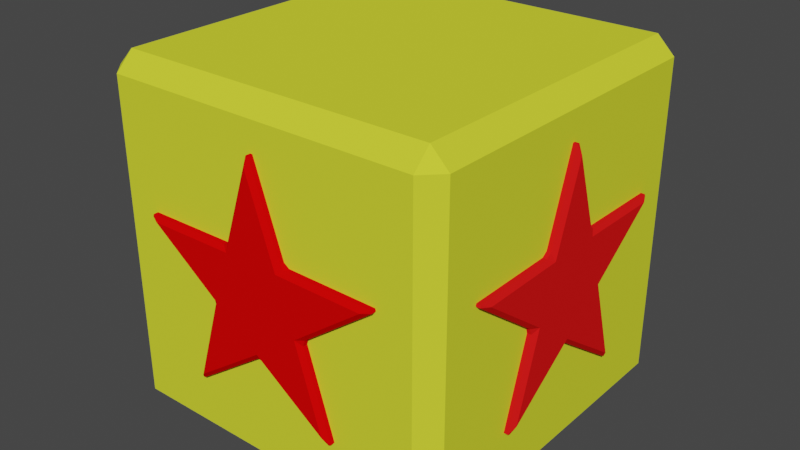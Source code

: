 # Source: star_cube.blend  (saved by Blender 2.93.21; exported with 4.5.12 LTS)
import bpy
from mathutils import Matrix  # noqa: F401  (used for matrix-valued properties, if any)

bpy.ops.wm.read_factory_settings(use_empty=True)
scene = bpy.context.scene
scene.name = 'Scene'

# ---- collections
col_collection = bpy.data.collections.new('Collection'); scene.collection.children.link(col_collection)

# ---- materials (node trees are filled in below, after node groups)
mat_material_001 = bpy.data.materials.new('Material.001')
mat_material_001.use_transparent_shadow = False
mat_material_001.diffuse_color = (0.7329, 0.8, 0.03782, 1.0)
mat_material_001.roughness = 0.3907
mat_material_001.specular_intensity = 0.4159
mat_material_001.metallic = 0.1308
mat_material_004 = bpy.data.materials.new('Material.004')
mat_material_004.use_transparent_shadow = False
mat_material_004.diffuse_color = (0.8, 0.0096, 0.0096, 1.0)
mat_material_003 = bpy.data.materials.new('Material.003')
mat_material_003.use_transparent_shadow = False
mat_material_003.diffuse_color = (0.8, 0.0016, 0.0016, 1.0)
mat_material_005 = bpy.data.materials.new('Material.005')
mat_material_005.use_transparent_shadow = False
mat_material_005.diffuse_color = (0.8, 0.0096, 0.0096, 1.0)
mat_material_002 = bpy.data.materials.new('Material.002')
mat_material_002.use_transparent_shadow = False
mat_material_002.diffuse_color = (0.8, 0.009501, 0.01133, 1.0)

# ---- material node trees

# ---- world
world_world = bpy.data.worlds.new('World'); scene.world = world_world
world_world.use_nodes = True; world_world.node_tree.nodes.clear()
_N = world_world.node_tree.nodes; _L = world_world.node_tree.links
n0 = _N.new('ShaderNodeOutputWorld'); n0.name = 'World Output'; n0.location = (300, 300)
n1 = _N.new('ShaderNodeBackground'); n1.name = 'Background'; n1.location = (10, 300)
n1.inputs[0].default_value = (0.05088, 0.05088, 0.05088, 1.0)
_L.new(n1.outputs[0], n0.inputs[0])
n0.is_active_output = True
world_world.color = (0.05088, 0.05088, 0.05088)
world_world.use_sun_shadow = False
world_world.sun_shadow_jitter_overblur = 0.0

# ---- meshes
me_cube_001 = bpy.data.meshes.new('Cube.001')
me_cube_001.from_pydata([(-1.0, -1.0, -1.0), (-1.0, -1.0, 1.0), (-1.0, 1.0, -1.0), (-1.0, 1.0, 1.0), (1.0, -1.0, -1.0), (1.0, -1.0, 1.0), (1.0, 1.0, -1.0), (1.0, 1.0, 1.0)], [], [(0, 1, 3, 2), (2, 3, 7, 6), (6, 7, 5, 4), (4, 5, 1, 0), (2, 6, 4, 0), (7, 3, 1, 5)])
_uv = me_cube_001.uv_layers.new(name='UVMap')
_uv.uv.foreach_set('vector', [0.375, 0.0, 0.625, 0.0, 0.625, 0.25, 0.375, 0.25, 0.375, 0.25, 0.625, 0.25, 0.625, 0.5, 0.375, 0.5, 0.375, 0.5, 0.625, 0.5, 0.625, 0.75, 0.375, 0.75, 0.375, 0.75, 0.625, 0.75, 0.625, 1.0, 0.375, 1.0, 0.125, 0.5, 0.375, 0.5, 0.375, 0.75, 0.125, 0.75, 0.625, 0.5, 0.875, 0.5, 0.875, 0.75, 0.625, 0.75])
me_cube_001.materials.append(mat_material_001)
me_cube_001.use_remesh_fix_poles = True
me_cube_001.use_remesh_preserve_attributes = False
me_cube_001.update()
me_circle = bpy.data.meshes.new('Circle')
me_circle.from_pydata([(0.0, 1.0, -0.01481), (-0.2307, 0.3175, -0.01481), (-0.9511, 0.309, -0.01481), (-0.3732, -0.1213, -0.01481), (-0.5878, -0.809, -0.01481), (5.604e-08, -0.3924, -0.01481), (0.5878, -0.809, -0.01481), (0.3732, -0.1213, -0.01481), (0.9511, 0.309, -0.01481), (0.2307, 0.3175, -0.01481), (0.0, 1.0, 0.08854), (-0.2307, 0.3175, 0.08854), (-0.9511, 0.309, 0.08854), (-0.3732, -0.1213, 0.08854), (-0.5878, -0.809, 0.08854), (5.604e-08, -0.3924, 0.08854), (0.5878, -0.809, 0.08854), (0.3732, -0.1213, 0.08854), (0.9511, 0.309, 0.08854), (0.2307, 0.3175, 0.08854)], [], [(0, 9, 8, 7, 6, 5, 4, 3, 2, 1), (10, 11, 12, 13, 14, 15, 16, 17, 18, 19), (7, 8, 18, 17), (4, 5, 15, 14), (1, 2, 12, 11), (8, 9, 19, 18), (5, 6, 16, 15), (2, 3, 13, 12), (9, 0, 10, 19), (6, 7, 17, 16), (3, 4, 14, 13), (0, 1, 11, 10)])
_uv = me_circle.uv_layers.new(name='UVMap')
_uv.uv.foreach_set('vector', [0.5, 1.0, 0.7939, 0.9045, 0.9755, 0.6545, 0.9755, 0.3455, 0.7939, 0.09549, 0.5, 0.0, 0.2061, 0.09549, 0.02447, 0.3455, 0.02447, 0.6545, 0.2061, 0.9045, 0.5, 1.0, 0.2061, 0.9045, 0.02447, 0.6545, 0.02447, 0.3455, 0.2061, 0.09549, 0.5, 0.0, 0.7939, 0.09549, 0.9755, 0.3455, 0.9755, 0.6545, 0.7939, 0.9045, 0.9755, 0.3455, 0.9755, 0.6545, 0.9755, 0.6545, 0.9755, 0.3455, 0.2061, 0.09549, 0.5, 0.0, 0.5, 0.0, 0.2061, 0.09549, 0.2061, 0.9045, 0.02447, 0.6545, 0.02447, 0.6545, 0.2061, 0.9045, 0.9755, 0.6545, 0.7939, 0.9045, 0.7939, 0.9045, 0.9755, 0.6545, 0.5, 0.0, 0.7939, 0.09549, 0.7939, 0.09549, 0.5, 0.0, 0.02447, 0.6545, 0.02447, 0.3455, 0.02447, 0.3455, 0.02447, 0.6545, 0.7939, 0.9045, 0.5, 1.0, 0.5, 1.0, 0.7939, 0.9045, 0.7939, 0.09549, 0.9755, 0.3455, 0.9755, 0.3455, 0.7939, 0.09549, 0.02447, 0.3455, 0.2061, 0.09549, 0.2061, 0.09549, 0.02447, 0.3455, 0.5, 1.0, 0.2061, 0.9045, 0.2061, 0.9045, 0.5, 1.0])
me_circle.materials.append(mat_material_004)
me_circle.use_remesh_fix_poles = True
me_circle.use_remesh_preserve_attributes = False
me_circle.update()
me_circle_001 = bpy.data.meshes.new('Circle.001')
me_circle_001.from_pydata([(0.0, 1.0, -0.01481), (-0.2307, 0.3175, -0.01481), (-0.9511, 0.309, -0.01481), (-0.3732, -0.1213, -0.01481), (-0.5878, -0.809, -0.01481), (5.604e-08, -0.3924, -0.01481), (0.5878, -0.809, -0.01481), (0.3732, -0.1213, -0.01481), (0.9511, 0.309, -0.01481), (0.2307, 0.3175, -0.01481), (0.0, 1.0, 0.08854), (-0.2307, 0.3175, 0.08854), (-0.9511, 0.309, 0.08854), (-0.3732, -0.1213, 0.08854), (-0.5878, -0.809, 0.08854), (5.604e-08, -0.3924, 0.08854), (0.5878, -0.809, 0.08854), (0.3732, -0.1213, 0.08854), (0.9511, 0.309, 0.08854), (0.2307, 0.3175, 0.08854)], [], [(0, 9, 8, 7, 6, 5, 4, 3, 2, 1), (10, 11, 12, 13, 14, 15, 16, 17, 18, 19), (7, 8, 18, 17), (4, 5, 15, 14), (1, 2, 12, 11), (8, 9, 19, 18), (5, 6, 16, 15), (2, 3, 13, 12), (9, 0, 10, 19), (6, 7, 17, 16), (3, 4, 14, 13), (0, 1, 11, 10)])
_uv = me_circle_001.uv_layers.new(name='UVMap')
_uv.uv.foreach_set('vector', [0.5, 1.0, 0.7939, 0.9045, 0.9755, 0.6545, 0.9755, 0.3455, 0.7939, 0.09549, 0.5, 0.0, 0.2061, 0.09549, 0.02447, 0.3455, 0.02447, 0.6545, 0.2061, 0.9045, 0.5, 1.0, 0.2061, 0.9045, 0.02447, 0.6545, 0.02447, 0.3455, 0.2061, 0.09549, 0.5, 0.0, 0.7939, 0.09549, 0.9755, 0.3455, 0.9755, 0.6545, 0.7939, 0.9045, 0.9755, 0.3455, 0.9755, 0.6545, 0.9755, 0.6545, 0.9755, 0.3455, 0.2061, 0.09549, 0.5, 0.0, 0.5, 0.0, 0.2061, 0.09549, 0.2061, 0.9045, 0.02447, 0.6545, 0.02447, 0.6545, 0.2061, 0.9045, 0.9755, 0.6545, 0.7939, 0.9045, 0.7939, 0.9045, 0.9755, 0.6545, 0.5, 0.0, 0.7939, 0.09549, 0.7939, 0.09549, 0.5, 0.0, 0.02447, 0.6545, 0.02447, 0.3455, 0.02447, 0.3455, 0.02447, 0.6545, 0.7939, 0.9045, 0.5, 1.0, 0.5, 1.0, 0.7939, 0.9045, 0.7939, 0.09549, 0.9755, 0.3455, 0.9755, 0.3455, 0.7939, 0.09549, 0.02447, 0.3455, 0.2061, 0.09549, 0.2061, 0.09549, 0.02447, 0.3455, 0.5, 1.0, 0.2061, 0.9045, 0.2061, 0.9045, 0.5, 1.0])
me_circle_001.materials.append(mat_material_003)
me_circle_001.use_remesh_fix_poles = True
me_circle_001.use_remesh_preserve_attributes = False
me_circle_001.update()
me_circle_002 = bpy.data.meshes.new('Circle.002')
me_circle_002.from_pydata([(0.0, 1.0, -0.01481), (-0.2307, 0.3175, -0.01481), (-0.9511, 0.309, -0.01481), (-0.3732, -0.1213, -0.01481), (-0.5878, -0.809, -0.01481), (5.604e-08, -0.3924, -0.01481), (0.5878, -0.809, -0.01481), (0.3732, -0.1213, -0.01481), (0.9511, 0.309, -0.01481), (0.2307, 0.3175, -0.01481), (0.0, 1.0, 0.08854), (-0.2307, 0.3175, 0.08854), (-0.9511, 0.309, 0.08854), (-0.3732, -0.1213, 0.08854), (-0.5878, -0.809, 0.08854), (5.604e-08, -0.3924, 0.08854), (0.5878, -0.809, 0.08854), (0.3732, -0.1213, 0.08854), (0.9511, 0.309, 0.08854), (0.2307, 0.3175, 0.08854)], [], [(0, 9, 8, 7, 6, 5, 4, 3, 2, 1), (10, 11, 12, 13, 14, 15, 16, 17, 18, 19), (7, 8, 18, 17), (4, 5, 15, 14), (1, 2, 12, 11), (8, 9, 19, 18), (5, 6, 16, 15), (2, 3, 13, 12), (9, 0, 10, 19), (6, 7, 17, 16), (3, 4, 14, 13), (0, 1, 11, 10)])
_uv = me_circle_002.uv_layers.new(name='UVMap')
_uv.uv.foreach_set('vector', [0.5, 1.0, 0.7939, 0.9045, 0.9755, 0.6545, 0.9755, 0.3455, 0.7939, 0.09549, 0.5, 0.0, 0.2061, 0.09549, 0.02447, 0.3455, 0.02447, 0.6545, 0.2061, 0.9045, 0.5, 1.0, 0.2061, 0.9045, 0.02447, 0.6545, 0.02447, 0.3455, 0.2061, 0.09549, 0.5, 0.0, 0.7939, 0.09549, 0.9755, 0.3455, 0.9755, 0.6545, 0.7939, 0.9045, 0.9755, 0.3455, 0.9755, 0.6545, 0.9755, 0.6545, 0.9755, 0.3455, 0.2061, 0.09549, 0.5, 0.0, 0.5, 0.0, 0.2061, 0.09549, 0.2061, 0.9045, 0.02447, 0.6545, 0.02447, 0.6545, 0.2061, 0.9045, 0.9755, 0.6545, 0.7939, 0.9045, 0.7939, 0.9045, 0.9755, 0.6545, 0.5, 0.0, 0.7939, 0.09549, 0.7939, 0.09549, 0.5, 0.0, 0.02447, 0.6545, 0.02447, 0.3455, 0.02447, 0.3455, 0.02447, 0.6545, 0.7939, 0.9045, 0.5, 1.0, 0.5, 1.0, 0.7939, 0.9045, 0.7939, 0.09549, 0.9755, 0.3455, 0.9755, 0.3455, 0.7939, 0.09549, 0.02447, 0.3455, 0.2061, 0.09549, 0.2061, 0.09549, 0.02447, 0.3455, 0.5, 1.0, 0.2061, 0.9045, 0.2061, 0.9045, 0.5, 1.0])
me_circle_002.materials.append(mat_material_005)
me_circle_002.use_remesh_fix_poles = True
me_circle_002.use_remesh_preserve_attributes = False
me_circle_002.update()
me_circle_003 = bpy.data.meshes.new('Circle.003')
me_circle_003.from_pydata([(0.0, 1.0, -0.01481), (-0.2307, 0.3175, -0.01481), (-0.9511, 0.309, -0.01481), (-0.3732, -0.1213, -0.01481), (-0.5878, -0.809, -0.01481), (5.604e-08, -0.3924, -0.01481), (0.5878, -0.809, -0.01481), (0.3732, -0.1213, -0.01481), (0.9511, 0.309, -0.01481), (0.2307, 0.3175, -0.01481), (0.0, 1.0, 0.08854), (-0.2307, 0.3175, 0.08854), (-0.9511, 0.309, 0.08854), (-0.3732, -0.1213, 0.08854), (-0.5878, -0.809, 0.08854), (5.604e-08, -0.3924, 0.08854), (0.5878, -0.809, 0.08854), (0.3732, -0.1213, 0.08854), (0.9511, 0.309, 0.08854), (0.2307, 0.3175, 0.08854)], [], [(0, 9, 8, 7, 6, 5, 4, 3, 2, 1), (10, 11, 12, 13, 14, 15, 16, 17, 18, 19), (7, 8, 18, 17), (4, 5, 15, 14), (1, 2, 12, 11), (8, 9, 19, 18), (5, 6, 16, 15), (2, 3, 13, 12), (9, 0, 10, 19), (6, 7, 17, 16), (3, 4, 14, 13), (0, 1, 11, 10)])
_uv = me_circle_003.uv_layers.new(name='UVMap')
_uv.uv.foreach_set('vector', [0.5, 1.0, 0.7939, 0.9045, 0.9755, 0.6545, 0.9755, 0.3455, 0.7939, 0.09549, 0.5, 0.0, 0.2061, 0.09549, 0.02447, 0.3455, 0.02447, 0.6545, 0.2061, 0.9045, 0.5, 1.0, 0.2061, 0.9045, 0.02447, 0.6545, 0.02447, 0.3455, 0.2061, 0.09549, 0.5, 0.0, 0.7939, 0.09549, 0.9755, 0.3455, 0.9755, 0.6545, 0.7939, 0.9045, 0.9755, 0.3455, 0.9755, 0.6545, 0.9755, 0.6545, 0.9755, 0.3455, 0.2061, 0.09549, 0.5, 0.0, 0.5, 0.0, 0.2061, 0.09549, 0.2061, 0.9045, 0.02447, 0.6545, 0.02447, 0.6545, 0.2061, 0.9045, 0.9755, 0.6545, 0.7939, 0.9045, 0.7939, 0.9045, 0.9755, 0.6545, 0.5, 0.0, 0.7939, 0.09549, 0.7939, 0.09549, 0.5, 0.0, 0.02447, 0.6545, 0.02447, 0.3455, 0.02447, 0.3455, 0.02447, 0.6545, 0.7939, 0.9045, 0.5, 1.0, 0.5, 1.0, 0.7939, 0.9045, 0.7939, 0.09549, 0.9755, 0.3455, 0.9755, 0.3455, 0.7939, 0.09549, 0.02447, 0.3455, 0.2061, 0.09549, 0.2061, 0.09549, 0.02447, 0.3455, 0.5, 1.0, 0.2061, 0.9045, 0.2061, 0.9045, 0.5, 1.0])
me_circle_003.materials.append(mat_material_002)
me_circle_003.use_remesh_fix_poles = True
me_circle_003.use_remesh_preserve_attributes = False
me_circle_003.update()

# ---- objects
ob_cube = bpy.data.objects.new('Cube', me_cube_001)
ob_circle = bpy.data.objects.new('Circle', me_circle)
ob_circle_001 = bpy.data.objects.new('Circle.001', me_circle_001)
ob_circle_002 = bpy.data.objects.new('Circle.002', me_circle_002)
ob_circle_003 = bpy.data.objects.new('Circle.003', me_circle_003)

# ---- transforms, parenting, visibility, modifiers, constraints
ob_cube.location = (0.0, 0.0, 0.0)
_m = ob_cube.modifiers.new('Bevel', 'BEVEL')
ob_circle.location = (0.979, 0.0008477, 0.0)
ob_circle.rotation_euler = (1.571, 0.0, 1.571)
ob_circle.scale = (0.7604, 0.7604, 0.7604)
_m = ob_circle.modifiers.new('Bevel', 'BEVEL')
_m.width = 0.03
_m.width_pct = 0.03
ob_circle_001.location = (0.0, -0.9826, 0.0)
ob_circle_001.rotation_euler = (1.571, 0.0, 0.0)
ob_circle_001.scale = (0.7604, 0.7604, 0.7604)
_m = ob_circle_001.modifiers.new('Bevel', 'BEVEL')
_m.width = 0.03
_m.width_pct = 0.03
ob_circle_002.location = (0.0, 1.042, 0.0)
ob_circle_002.rotation_euler = (1.571, 0.0, 0.0)
ob_circle_002.scale = (0.7604, 0.7604, 0.7604)
_m = ob_circle_002.modifiers.new('Bevel', 'BEVEL')
_m.width = 0.03
_m.width_pct = 0.03
ob_circle_003.location = (-1.035, 0.0008477, 0.0)
ob_circle_003.rotation_euler = (1.571, 0.0, 1.571)
ob_circle_003.scale = (0.7604, 0.7604, 0.7604)
_m = ob_circle_003.modifiers.new('Bevel', 'BEVEL')
_m.width = 0.03
_m.width_pct = 0.03

# ---- collection membership
col_collection.objects.link(ob_cube)
col_collection.objects.link(ob_circle)
col_collection.objects.link(ob_circle_001)
col_collection.objects.link(ob_circle_002)
col_collection.objects.link(ob_circle_003)

# ---- scene / render settings (as saved in the file)
scene.frame_start = 1; scene.frame_end = 250; scene.frame_set(1)
scene.render.engine = 'BLENDER_EEVEE_NEXT'
scene.cycles.use_denoising = False
scene.cycles.samples = 128
scene.cycles.sampling_pattern = 'TABULATED_SOBOL'
scene.cycles.use_adaptive_sampling = False
scene.cycles.use_light_tree = False
scene.view_settings.view_transform = 'Filmic'
bpy.context.view_layer.update()

# ---- added for rendering (the .blend has no active camera and no usable light): camera, sun
cam_auto = bpy.data.cameras.new('AutoCamera')
cam_auto.lens = 50.0
cam_auto.sensor_width = 36.0
cam_auto.clip_end = 1000.0
ob_auto_camera = bpy.data.objects.new('AutoCamera', cam_auto)
scene.collection.objects.link(ob_auto_camera)
ob_auto_camera.location = (3.31041, -3.97109, 2.64841)
ob_auto_camera.rotation_euler = (1.09748, -7.21219e-08, 0.694738)
scene.camera = ob_auto_camera
light_auto_sun = bpy.data.lights.new('AutoSun', 'SUN')
light_auto_sun.energy = 3.0
light_auto_sun.angle = 0.0523599
ob_auto_sun = bpy.data.objects.new('AutoSun', light_auto_sun)
scene.collection.objects.link(ob_auto_sun)
ob_auto_sun.rotation_euler = (0.872665, 0.174533, 0.523599)
bpy.context.view_layer.update()

